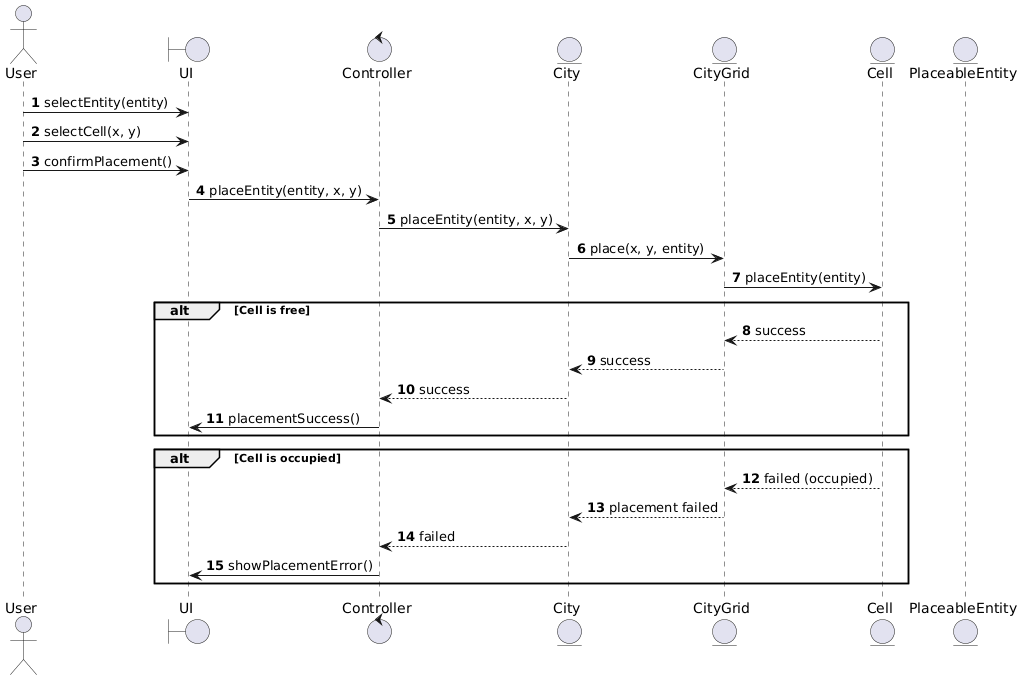

The diagram above was rendered by PlantUML. Its source (embedded in the PNG):
@startuml
autonumber

actor User

boundary UI
control Controller
entity City
entity CityGrid
entity Cell
entity PlaceableEntity

User -> UI : selectEntity(entity)
User -> UI : selectCell(x, y)
User -> UI : confirmPlacement()

UI -> Controller : placeEntity(entity, x, y)

Controller -> City : placeEntity(entity, x, y)
City -> CityGrid : place(x, y, entity)
CityGrid -> Cell : placeEntity(entity)

alt Cell is free
    Cell --> CityGrid : success
    CityGrid --> City : success
    City --> Controller : success
    Controller -> UI : placementSuccess()
end

alt Cell is occupied
    Cell --> CityGrid : failed (occupied)
    CityGrid --> City : placement failed
    City --> Controller : failed
    Controller -> UI : showPlacementError()
end
@enduml